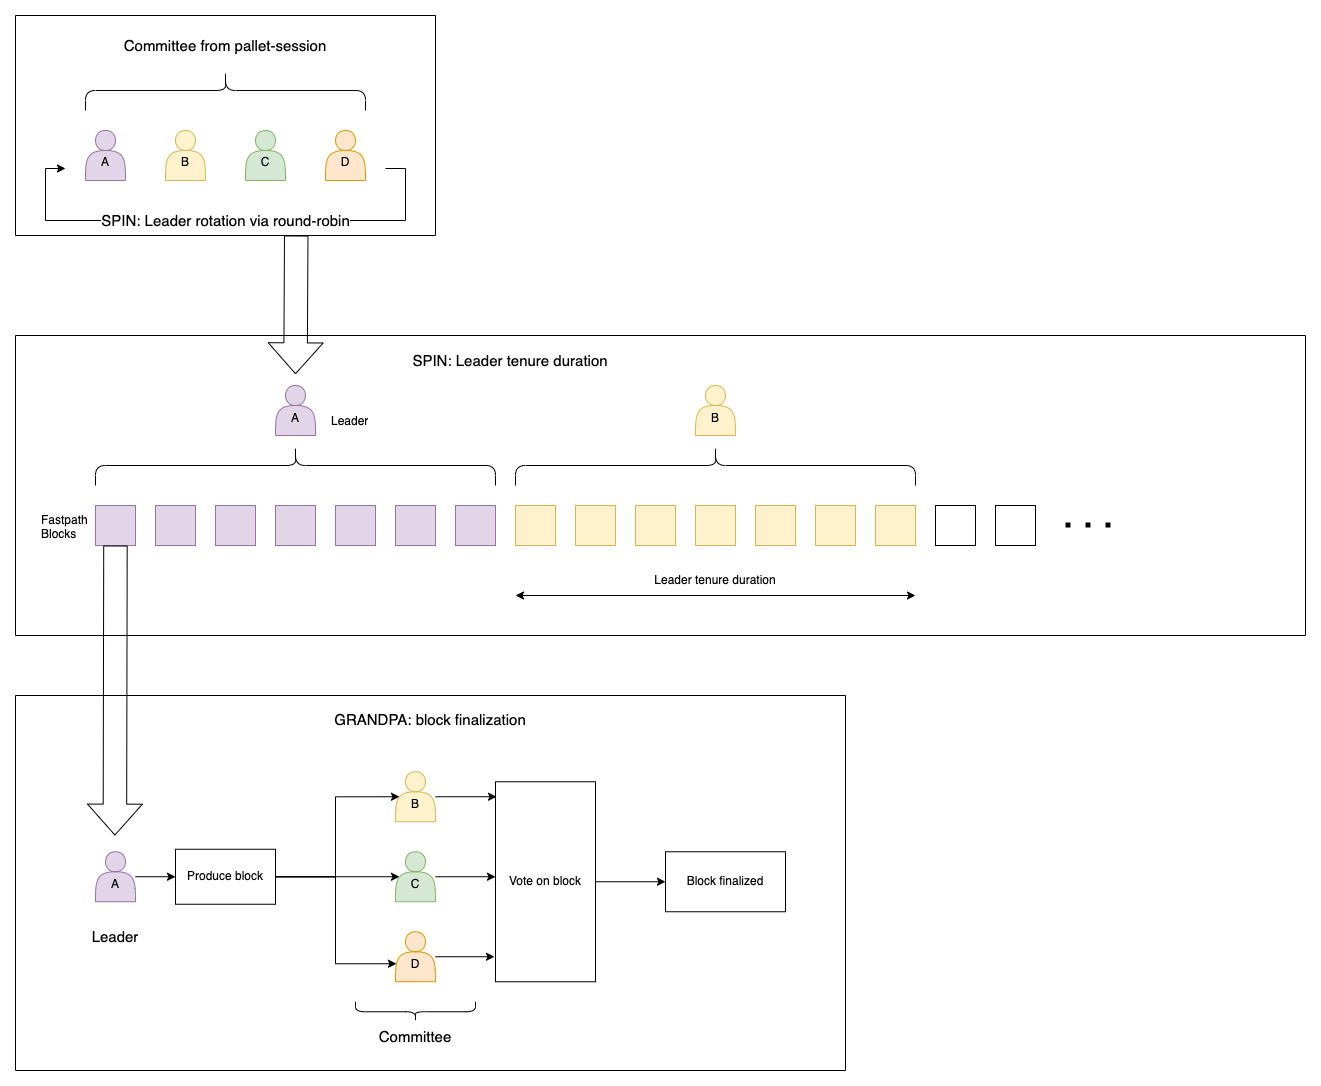

The diagram above was exported from draw.io. Its source (the exported page's mxGraphModel, read from the mxfile embedded in the PNG):
<mxGraphModel dx="998" dy="653" grid="1" gridSize="10" guides="1" tooltips="1" connect="1" arrows="1" fold="1" page="1" pageScale="1" pageWidth="827" pageHeight="1169" math="0" shadow="0">
  <root>
    <mxCell id="0" />
    <mxCell id="1" parent="0" />
    <mxCell id="OwdUGj6-u8Bn-2lvrahr-63" value="" style="swimlane;startSize=0;" vertex="1" parent="1">
      <mxGeometry x="170" y="710" width="830" height="375" as="geometry">
        <mxRectangle x="170" y="690" width="50" height="40" as="alternateBounds" />
      </mxGeometry>
    </mxCell>
    <mxCell id="OwdUGj6-u8Bn-2lvrahr-41" value="" style="edgeStyle=orthogonalEdgeStyle;rounded=0;orthogonalLoop=1;jettySize=auto;html=1;" edge="1" parent="OwdUGj6-u8Bn-2lvrahr-63" source="OwdUGj6-u8Bn-2lvrahr-36" target="OwdUGj6-u8Bn-2lvrahr-40">
      <mxGeometry relative="1" as="geometry" />
    </mxCell>
    <mxCell id="OwdUGj6-u8Bn-2lvrahr-42" style="edgeStyle=orthogonalEdgeStyle;rounded=0;orthogonalLoop=1;jettySize=auto;html=1;entryX=0.1;entryY=0.5;entryDx=0;entryDy=0;entryPerimeter=0;" edge="1" parent="OwdUGj6-u8Bn-2lvrahr-63" source="OwdUGj6-u8Bn-2lvrahr-40" target="OwdUGj6-u8Bn-2lvrahr-37">
      <mxGeometry relative="1" as="geometry">
        <Array as="points">
          <mxPoint x="320" y="181.25" />
          <mxPoint x="320" y="101.25" />
        </Array>
      </mxGeometry>
    </mxCell>
    <mxCell id="OwdUGj6-u8Bn-2lvrahr-43" style="edgeStyle=orthogonalEdgeStyle;rounded=0;orthogonalLoop=1;jettySize=auto;html=1;entryX=0.1;entryY=0.5;entryDx=0;entryDy=0;entryPerimeter=0;" edge="1" parent="OwdUGj6-u8Bn-2lvrahr-63" source="OwdUGj6-u8Bn-2lvrahr-40" target="OwdUGj6-u8Bn-2lvrahr-38">
      <mxGeometry relative="1" as="geometry" />
    </mxCell>
    <mxCell id="OwdUGj6-u8Bn-2lvrahr-44" style="edgeStyle=orthogonalEdgeStyle;rounded=0;orthogonalLoop=1;jettySize=auto;html=1;entryX=0.025;entryY=0.64;entryDx=0;entryDy=0;entryPerimeter=0;" edge="1" parent="OwdUGj6-u8Bn-2lvrahr-63" source="OwdUGj6-u8Bn-2lvrahr-40" target="OwdUGj6-u8Bn-2lvrahr-39">
      <mxGeometry relative="1" as="geometry" />
    </mxCell>
    <mxCell id="OwdUGj6-u8Bn-2lvrahr-60" value="" style="edgeStyle=orthogonalEdgeStyle;rounded=0;orthogonalLoop=1;jettySize=auto;html=1;" edge="1" parent="OwdUGj6-u8Bn-2lvrahr-63" source="OwdUGj6-u8Bn-2lvrahr-48" target="OwdUGj6-u8Bn-2lvrahr-59">
      <mxGeometry relative="1" as="geometry" />
    </mxCell>
    <mxCell id="OwdUGj6-u8Bn-2lvrahr-54" style="edgeStyle=orthogonalEdgeStyle;rounded=0;orthogonalLoop=1;jettySize=auto;html=1;entryX=-0.01;entryY=0.875;entryDx=0;entryDy=0;entryPerimeter=0;" edge="1" parent="OwdUGj6-u8Bn-2lvrahr-63" source="OwdUGj6-u8Bn-2lvrahr-39" target="OwdUGj6-u8Bn-2lvrahr-48">
      <mxGeometry relative="1" as="geometry" />
    </mxCell>
    <mxCell id="OwdUGj6-u8Bn-2lvrahr-55" style="edgeStyle=orthogonalEdgeStyle;rounded=0;orthogonalLoop=1;jettySize=auto;html=1;entryX=0.01;entryY=0.075;entryDx=0;entryDy=0;entryPerimeter=0;" edge="1" parent="OwdUGj6-u8Bn-2lvrahr-63" source="OwdUGj6-u8Bn-2lvrahr-37" target="OwdUGj6-u8Bn-2lvrahr-48">
      <mxGeometry relative="1" as="geometry" />
    </mxCell>
    <mxCell id="OwdUGj6-u8Bn-2lvrahr-58" style="edgeStyle=orthogonalEdgeStyle;rounded=0;orthogonalLoop=1;jettySize=auto;html=1;entryX=0;entryY=0.475;entryDx=0;entryDy=0;entryPerimeter=0;" edge="1" parent="OwdUGj6-u8Bn-2lvrahr-63" source="OwdUGj6-u8Bn-2lvrahr-38" target="OwdUGj6-u8Bn-2lvrahr-48">
      <mxGeometry relative="1" as="geometry" />
    </mxCell>
    <mxCell id="OwdUGj6-u8Bn-2lvrahr-35" value="&lt;font style=&quot;font-size: 15px;&quot;&gt;GRANDPA: block finalization&lt;/font&gt;" style="text;strokeColor=none;fillColor=none;align=center;verticalAlign=middle;spacingLeft=4;spacingRight=4;overflow=hidden;points=[[0,0.5],[1,0.5]];portConstraint=eastwest;rotatable=0;whiteSpace=wrap;html=1;" vertex="1" parent="OwdUGj6-u8Bn-2lvrahr-63">
      <mxGeometry x="280" y="8.75" width="270" height="30" as="geometry" />
    </mxCell>
    <mxCell id="OwdUGj6-u8Bn-2lvrahr-36" value="A" style="shape=actor;whiteSpace=wrap;html=1;fillColor=#e1d5e7;strokeColor=#9673a6;spacingBottom=-15;" vertex="1" parent="OwdUGj6-u8Bn-2lvrahr-63">
      <mxGeometry x="80" y="156.25" width="40" height="50" as="geometry" />
    </mxCell>
    <mxCell id="OwdUGj6-u8Bn-2lvrahr-37" value="B" style="shape=actor;whiteSpace=wrap;html=1;fillColor=#fff2cc;strokeColor=#d6b656;spacingBottom=-15;" vertex="1" parent="OwdUGj6-u8Bn-2lvrahr-63">
      <mxGeometry x="380" y="76.25" width="40" height="50" as="geometry" />
    </mxCell>
    <mxCell id="OwdUGj6-u8Bn-2lvrahr-38" value="C" style="shape=actor;whiteSpace=wrap;html=1;fillColor=#d5e8d4;strokeColor=#82b366;spacingBottom=-15;" vertex="1" parent="OwdUGj6-u8Bn-2lvrahr-63">
      <mxGeometry x="380" y="156.25" width="40" height="50" as="geometry" />
    </mxCell>
    <mxCell id="OwdUGj6-u8Bn-2lvrahr-39" value="D" style="shape=actor;whiteSpace=wrap;html=1;fillColor=#ffe6cc;strokeColor=#d79b00;spacingBottom=-15;" vertex="1" parent="OwdUGj6-u8Bn-2lvrahr-63">
      <mxGeometry x="380" y="236.25" width="40" height="50" as="geometry" />
    </mxCell>
    <mxCell id="OwdUGj6-u8Bn-2lvrahr-40" value="Produce block" style="rounded=0;whiteSpace=wrap;html=1;" vertex="1" parent="OwdUGj6-u8Bn-2lvrahr-63">
      <mxGeometry x="160" y="153.75" width="100" height="55" as="geometry" />
    </mxCell>
    <mxCell id="OwdUGj6-u8Bn-2lvrahr-45" value="" style="shape=curlyBracket;whiteSpace=wrap;html=1;rounded=1;labelPosition=left;verticalLabelPosition=middle;align=right;verticalAlign=middle;direction=north;" vertex="1" parent="OwdUGj6-u8Bn-2lvrahr-63">
      <mxGeometry x="340" y="306.25" width="120" height="20" as="geometry" />
    </mxCell>
    <mxCell id="OwdUGj6-u8Bn-2lvrahr-48" value="Vote on block" style="rounded=0;whiteSpace=wrap;html=1;" vertex="1" parent="OwdUGj6-u8Bn-2lvrahr-63">
      <mxGeometry x="480" y="86.25" width="100" height="200" as="geometry" />
    </mxCell>
    <mxCell id="OwdUGj6-u8Bn-2lvrahr-59" value="Block finalized" style="whiteSpace=wrap;html=1;rounded=0;" vertex="1" parent="OwdUGj6-u8Bn-2lvrahr-63">
      <mxGeometry x="650" y="156.25" width="120" height="60" as="geometry" />
    </mxCell>
    <mxCell id="OwdUGj6-u8Bn-2lvrahr-46" value="Committee" style="text;strokeColor=none;fillColor=none;align=center;verticalAlign=middle;spacingLeft=4;spacingRight=4;overflow=hidden;points=[[0,0.5],[1,0.5]];portConstraint=eastwest;rotatable=0;whiteSpace=wrap;html=1;fontSize=15;" vertex="1" parent="OwdUGj6-u8Bn-2lvrahr-63">
      <mxGeometry x="345" y="326.25" width="110" height="30" as="geometry" />
    </mxCell>
    <mxCell id="OwdUGj6-u8Bn-2lvrahr-47" value="Leader" style="text;strokeColor=none;fillColor=none;align=center;verticalAlign=middle;spacingLeft=4;spacingRight=4;overflow=hidden;points=[[0,0.5],[1,0.5]];portConstraint=eastwest;rotatable=0;whiteSpace=wrap;html=1;fontSize=15;" vertex="1" parent="OwdUGj6-u8Bn-2lvrahr-63">
      <mxGeometry x="45" y="226.25" width="110" height="30" as="geometry" />
    </mxCell>
    <mxCell id="OwdUGj6-u8Bn-2lvrahr-64" value="" style="swimlane;startSize=0;" vertex="1" parent="1">
      <mxGeometry x="170" y="30" width="420" height="220" as="geometry">
        <mxRectangle x="170" y="10" width="50" height="40" as="alternateBounds" />
      </mxGeometry>
    </mxCell>
    <mxCell id="OwdUGj6-u8Bn-2lvrahr-25" value="A" style="shape=actor;whiteSpace=wrap;html=1;fillColor=#e1d5e7;strokeColor=#9673a6;spacingBottom=-15;" vertex="1" parent="OwdUGj6-u8Bn-2lvrahr-64">
      <mxGeometry x="70" y="115" width="40" height="50" as="geometry" />
    </mxCell>
    <mxCell id="OwdUGj6-u8Bn-2lvrahr-26" value="B" style="shape=actor;whiteSpace=wrap;html=1;fillColor=#fff2cc;strokeColor=#d6b656;spacingBottom=-15;" vertex="1" parent="OwdUGj6-u8Bn-2lvrahr-64">
      <mxGeometry x="150" y="115" width="40" height="50" as="geometry" />
    </mxCell>
    <mxCell id="OwdUGj6-u8Bn-2lvrahr-27" value="C" style="shape=actor;whiteSpace=wrap;html=1;fillColor=#d5e8d4;strokeColor=#82b366;spacingBottom=-15;" vertex="1" parent="OwdUGj6-u8Bn-2lvrahr-64">
      <mxGeometry x="230" y="115" width="40" height="50" as="geometry" />
    </mxCell>
    <mxCell id="OwdUGj6-u8Bn-2lvrahr-30" value="SPIN: Leader rotation via round-robin" style="edgeStyle=orthogonalEdgeStyle;rounded=0;orthogonalLoop=1;jettySize=auto;html=1;fontSize=15;" edge="1" parent="OwdUGj6-u8Bn-2lvrahr-64">
      <mxGeometry relative="1" as="geometry">
        <mxPoint x="50" y="153" as="targetPoint" />
        <mxPoint x="370" y="153" as="sourcePoint" />
        <Array as="points">
          <mxPoint x="390" y="153" />
          <mxPoint x="390" y="205" />
          <mxPoint x="30" y="205" />
          <mxPoint x="30" y="153" />
        </Array>
      </mxGeometry>
    </mxCell>
    <mxCell id="OwdUGj6-u8Bn-2lvrahr-28" value="D" style="shape=actor;whiteSpace=wrap;html=1;fillColor=#ffe6cc;strokeColor=#d79b00;spacingBottom=-15;" vertex="1" parent="OwdUGj6-u8Bn-2lvrahr-64">
      <mxGeometry x="310" y="115" width="40" height="50" as="geometry" />
    </mxCell>
    <mxCell id="OwdUGj6-u8Bn-2lvrahr-32" value="" style="shape=curlyBracket;whiteSpace=wrap;html=1;rounded=1;labelPosition=left;verticalLabelPosition=middle;align=right;verticalAlign=middle;direction=south;" vertex="1" parent="OwdUGj6-u8Bn-2lvrahr-64">
      <mxGeometry x="70" y="55" width="280" height="40" as="geometry" />
    </mxCell>
    <mxCell id="OwdUGj6-u8Bn-2lvrahr-33" value="Committee from pallet-session" style="text;strokeColor=none;fillColor=none;align=center;verticalAlign=middle;spacingLeft=4;spacingRight=4;overflow=hidden;points=[[0,0.5],[1,0.5]];portConstraint=eastwest;rotatable=0;whiteSpace=wrap;html=1;fontSize=15;" vertex="1" parent="OwdUGj6-u8Bn-2lvrahr-64">
      <mxGeometry x="75" y="15" width="270" height="30" as="geometry" />
    </mxCell>
    <mxCell id="OwdUGj6-u8Bn-2lvrahr-65" value="" style="swimlane;startSize=0;" vertex="1" parent="1">
      <mxGeometry x="170" y="350" width="1290" height="300" as="geometry">
        <mxRectangle x="170" y="330" width="50" height="40" as="alternateBounds" />
      </mxGeometry>
    </mxCell>
    <mxCell id="OwdUGj6-u8Bn-2lvrahr-1" value="" style="rounded=0;whiteSpace=wrap;html=1;fillColor=#e1d5e7;strokeColor=#9673a6;" vertex="1" parent="OwdUGj6-u8Bn-2lvrahr-65">
      <mxGeometry x="80" y="170" width="40" height="40" as="geometry" />
    </mxCell>
    <mxCell id="OwdUGj6-u8Bn-2lvrahr-2" value="" style="rounded=0;whiteSpace=wrap;html=1;fillColor=#e1d5e7;strokeColor=#9673a6;" vertex="1" parent="OwdUGj6-u8Bn-2lvrahr-65">
      <mxGeometry x="140" y="170" width="40" height="40" as="geometry" />
    </mxCell>
    <mxCell id="OwdUGj6-u8Bn-2lvrahr-3" value="" style="rounded=0;whiteSpace=wrap;html=1;fillColor=#e1d5e7;strokeColor=#9673a6;" vertex="1" parent="OwdUGj6-u8Bn-2lvrahr-65">
      <mxGeometry x="200" y="170" width="40" height="40" as="geometry" />
    </mxCell>
    <mxCell id="OwdUGj6-u8Bn-2lvrahr-4" value="" style="rounded=0;whiteSpace=wrap;html=1;fillColor=#e1d5e7;strokeColor=#9673a6;" vertex="1" parent="OwdUGj6-u8Bn-2lvrahr-65">
      <mxGeometry x="260" y="170" width="40" height="40" as="geometry" />
    </mxCell>
    <mxCell id="OwdUGj6-u8Bn-2lvrahr-5" value="" style="rounded=0;whiteSpace=wrap;html=1;fillColor=#e1d5e7;strokeColor=#9673a6;" vertex="1" parent="OwdUGj6-u8Bn-2lvrahr-65">
      <mxGeometry x="320" y="170" width="40" height="40" as="geometry" />
    </mxCell>
    <mxCell id="OwdUGj6-u8Bn-2lvrahr-6" value="" style="rounded=0;whiteSpace=wrap;html=1;fillColor=#e1d5e7;strokeColor=#9673a6;" vertex="1" parent="OwdUGj6-u8Bn-2lvrahr-65">
      <mxGeometry x="380" y="170" width="40" height="40" as="geometry" />
    </mxCell>
    <mxCell id="OwdUGj6-u8Bn-2lvrahr-7" value="" style="rounded=0;whiteSpace=wrap;html=1;fillColor=#e1d5e7;strokeColor=#9673a6;" vertex="1" parent="OwdUGj6-u8Bn-2lvrahr-65">
      <mxGeometry x="440" y="170" width="40" height="40" as="geometry" />
    </mxCell>
    <mxCell id="OwdUGj6-u8Bn-2lvrahr-8" value="" style="rounded=0;whiteSpace=wrap;html=1;fillColor=#fff2cc;strokeColor=#d6b656;" vertex="1" parent="OwdUGj6-u8Bn-2lvrahr-65">
      <mxGeometry x="500" y="170" width="40" height="40" as="geometry" />
    </mxCell>
    <mxCell id="OwdUGj6-u8Bn-2lvrahr-9" value="" style="rounded=0;whiteSpace=wrap;html=1;fillColor=#fff2cc;strokeColor=#d6b656;" vertex="1" parent="OwdUGj6-u8Bn-2lvrahr-65">
      <mxGeometry x="560" y="170" width="40" height="40" as="geometry" />
    </mxCell>
    <mxCell id="OwdUGj6-u8Bn-2lvrahr-10" value="" style="rounded=0;whiteSpace=wrap;html=1;fillColor=#fff2cc;strokeColor=#d6b656;" vertex="1" parent="OwdUGj6-u8Bn-2lvrahr-65">
      <mxGeometry x="620" y="170" width="40" height="40" as="geometry" />
    </mxCell>
    <mxCell id="OwdUGj6-u8Bn-2lvrahr-11" value="" style="rounded=0;whiteSpace=wrap;html=1;fillColor=#fff2cc;strokeColor=#d6b656;" vertex="1" parent="OwdUGj6-u8Bn-2lvrahr-65">
      <mxGeometry x="680" y="170" width="40" height="40" as="geometry" />
    </mxCell>
    <mxCell id="OwdUGj6-u8Bn-2lvrahr-12" value="" style="rounded=0;whiteSpace=wrap;html=1;fillColor=#fff2cc;strokeColor=#d6b656;" vertex="1" parent="OwdUGj6-u8Bn-2lvrahr-65">
      <mxGeometry x="740" y="170" width="40" height="40" as="geometry" />
    </mxCell>
    <mxCell id="OwdUGj6-u8Bn-2lvrahr-13" value="" style="rounded=0;whiteSpace=wrap;html=1;fillColor=#fff2cc;strokeColor=#d6b656;" vertex="1" parent="OwdUGj6-u8Bn-2lvrahr-65">
      <mxGeometry x="800" y="170" width="40" height="40" as="geometry" />
    </mxCell>
    <mxCell id="OwdUGj6-u8Bn-2lvrahr-14" value="" style="rounded=0;whiteSpace=wrap;html=1;fillColor=#fff2cc;strokeColor=#d6b656;" vertex="1" parent="OwdUGj6-u8Bn-2lvrahr-65">
      <mxGeometry x="860" y="170" width="40" height="40" as="geometry" />
    </mxCell>
    <mxCell id="OwdUGj6-u8Bn-2lvrahr-15" value="" style="rounded=0;whiteSpace=wrap;html=1;" vertex="1" parent="OwdUGj6-u8Bn-2lvrahr-65">
      <mxGeometry x="920" y="170" width="40" height="40" as="geometry" />
    </mxCell>
    <mxCell id="OwdUGj6-u8Bn-2lvrahr-16" value="" style="rounded=0;whiteSpace=wrap;html=1;" vertex="1" parent="OwdUGj6-u8Bn-2lvrahr-65">
      <mxGeometry x="980" y="170" width="40" height="40" as="geometry" />
    </mxCell>
    <mxCell id="OwdUGj6-u8Bn-2lvrahr-17" value="SPIN: Leader tenure duration" style="text;strokeColor=none;fillColor=none;align=center;verticalAlign=middle;spacingLeft=4;spacingRight=4;overflow=hidden;points=[[0,0.5],[1,0.5]];portConstraint=eastwest;rotatable=0;whiteSpace=wrap;html=1;fontStyle=0;fontSize=15;" vertex="1" parent="OwdUGj6-u8Bn-2lvrahr-65">
      <mxGeometry x="370" y="10" width="250" height="30" as="geometry" />
    </mxCell>
    <mxCell id="OwdUGj6-u8Bn-2lvrahr-18" value="" style="shape=curlyBracket;whiteSpace=wrap;html=1;rounded=1;labelPosition=left;verticalLabelPosition=middle;align=right;verticalAlign=middle;direction=south;" vertex="1" parent="OwdUGj6-u8Bn-2lvrahr-65">
      <mxGeometry x="80" y="110" width="400" height="40" as="geometry" />
    </mxCell>
    <mxCell id="OwdUGj6-u8Bn-2lvrahr-19" value="A" style="shape=actor;whiteSpace=wrap;html=1;fillColor=#e1d5e7;strokeColor=#9673a6;spacingBottom=-15;" vertex="1" parent="OwdUGj6-u8Bn-2lvrahr-65">
      <mxGeometry x="260" y="50" width="40" height="50" as="geometry" />
    </mxCell>
    <mxCell id="OwdUGj6-u8Bn-2lvrahr-21" value="" style="shape=curlyBracket;whiteSpace=wrap;html=1;rounded=1;labelPosition=left;verticalLabelPosition=middle;align=right;verticalAlign=middle;direction=south;" vertex="1" parent="OwdUGj6-u8Bn-2lvrahr-65">
      <mxGeometry x="500" y="110" width="400" height="40" as="geometry" />
    </mxCell>
    <mxCell id="OwdUGj6-u8Bn-2lvrahr-22" value="B" style="shape=actor;whiteSpace=wrap;html=1;fillColor=#fff2cc;strokeColor=#d6b656;spacingBottom=-15;" vertex="1" parent="OwdUGj6-u8Bn-2lvrahr-65">
      <mxGeometry x="680" y="50" width="40" height="50" as="geometry" />
    </mxCell>
    <mxCell id="OwdUGj6-u8Bn-2lvrahr-23" value="" style="endArrow=none;dashed=1;html=1;dashPattern=1 3;strokeWidth=5;rounded=0;fontSize=19;" edge="1" parent="OwdUGj6-u8Bn-2lvrahr-65">
      <mxGeometry width="50" height="50" relative="1" as="geometry">
        <mxPoint x="1050" y="189.5" as="sourcePoint" />
        <mxPoint x="1110" y="189.5" as="targetPoint" />
      </mxGeometry>
    </mxCell>
    <mxCell id="OwdUGj6-u8Bn-2lvrahr-24" value="Leader tenure duration" style="text;strokeColor=none;fillColor=none;align=center;verticalAlign=middle;spacingLeft=4;spacingRight=4;overflow=hidden;points=[[0,0.5],[1,0.5]];portConstraint=eastwest;rotatable=0;whiteSpace=wrap;html=1;" vertex="1" parent="OwdUGj6-u8Bn-2lvrahr-65">
      <mxGeometry x="625" y="230" width="150" height="30" as="geometry" />
    </mxCell>
    <mxCell id="OwdUGj6-u8Bn-2lvrahr-34" value="" style="endArrow=classic;startArrow=classic;html=1;rounded=0;" edge="1" parent="OwdUGj6-u8Bn-2lvrahr-65">
      <mxGeometry width="50" height="50" relative="1" as="geometry">
        <mxPoint x="500" y="260" as="sourcePoint" />
        <mxPoint x="900" y="260" as="targetPoint" />
      </mxGeometry>
    </mxCell>
    <mxCell id="OwdUGj6-u8Bn-2lvrahr-70" value="Leader" style="text;strokeColor=none;fillColor=none;align=left;verticalAlign=middle;spacingLeft=4;spacingRight=4;overflow=hidden;points=[[0,0.5],[1,0.5]];portConstraint=eastwest;rotatable=0;whiteSpace=wrap;html=1;" vertex="1" parent="OwdUGj6-u8Bn-2lvrahr-65">
      <mxGeometry x="310" y="71" width="80" height="30" as="geometry" />
    </mxCell>
    <mxCell id="OwdUGj6-u8Bn-2lvrahr-71" value="&lt;div&gt;Fastpath&lt;/div&gt;Blocks" style="text;strokeColor=none;fillColor=none;align=left;verticalAlign=middle;spacingLeft=4;spacingRight=4;overflow=hidden;points=[[0,0.5],[1,0.5]];portConstraint=eastwest;rotatable=0;whiteSpace=wrap;html=1;" vertex="1" parent="OwdUGj6-u8Bn-2lvrahr-65">
      <mxGeometry x="20" y="175" width="80" height="30" as="geometry" />
    </mxCell>
    <mxCell id="OwdUGj6-u8Bn-2lvrahr-67" value="" style="shape=flexArrow;endArrow=classic;html=1;rounded=0;endWidth=30.434782608695656;endSize=9.956521739130435;width=23.47826086956522;entryX=0.079;entryY=-0.005;entryDx=0;entryDy=0;entryPerimeter=0;exitX=0.599;exitY=0.999;exitDx=0;exitDy=0;exitPerimeter=0;" edge="1" parent="1">
      <mxGeometry width="50" height="50" relative="1" as="geometry">
        <mxPoint x="450.7299999999999" y="250.00000000000009" as="sourcePoint" />
        <mxPoint x="450.0000000000001" y="388.72" as="targetPoint" />
      </mxGeometry>
    </mxCell>
    <mxCell id="OwdUGj6-u8Bn-2lvrahr-69" value="" style="shape=flexArrow;endArrow=classic;html=1;rounded=0;endWidth=30.434782608695656;endSize=9.956521739130435;width=23.47826086956522;exitX=0.599;exitY=0.999;exitDx=0;exitDy=0;exitPerimeter=0;" edge="1" parent="1">
      <mxGeometry width="50" height="50" relative="1" as="geometry">
        <mxPoint x="269.95" y="560" as="sourcePoint" />
        <mxPoint x="269.38" y="850" as="targetPoint" />
      </mxGeometry>
    </mxCell>
  </root>
</mxGraphModel>